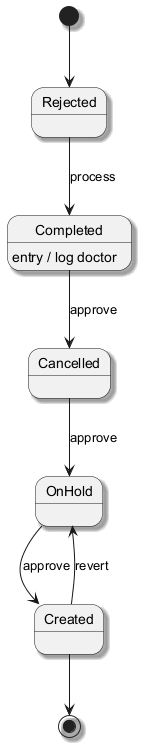

The diagram above was rendered by PlantUML. Its source (embedded in the PNG):
@startuml
skinparam backgroundColor #FFFFFF
skinparam classBackgroundColor #F1F8E9
skinparam classBorderColor #33691E
skinparam shadowing true
[*] --> Rejected
Rejected --> Completed : process
Completed --> Cancelled : approve
Completed : entry / log doctor
Cancelled --> OnHold : approve
OnHold --> Created : approve
Created --> OnHold : revert
Created --> [*]
@enduml